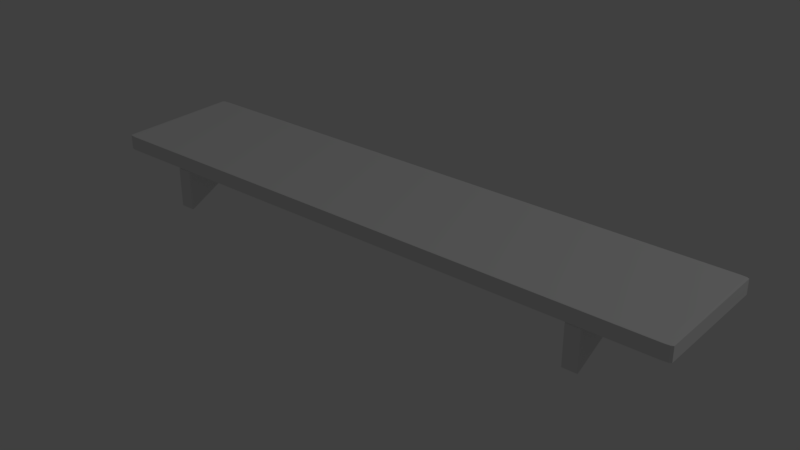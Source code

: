 # Source: estante.blend  (saved by Blender 2.78.0; exported with 4.5.12 LTS)
import bpy
from mathutils import Matrix  # noqa: F401  (used for matrix-valued properties, if any)

bpy.ops.wm.read_factory_settings(use_empty=True)
scene = bpy.context.scene
scene.name = 'Scene'

# ---- collections
col_collection_1 = bpy.data.collections.new('Collection 1'); scene.collection.children.link(col_collection_1)

# ---- materials (node trees are filled in below, after node groups)
mat_material = bpy.data.materials.new('Material')
mat_material.alpha_threshold = 0.0
mat_material.use_transparent_shadow = False
mat_material.roughness = 0.5
mat_material.line_color = (0.0, 0.0, 0.0, 1.0)

# ---- material node trees

# ---- world
world_world = bpy.data.worlds.new('World'); scene.world = world_world
world_world.color = (0.05088, 0.05088, 0.05088)
world_world.use_sun_shadow = False
world_world.sun_shadow_jitter_overblur = 0.0
world_world.cycles.sampling_method = 'MANUAL'

# ---- lights
light_lamp = bpy.data.lights.new('Lamp', 'POINT')
light_lamp.transmission_factor = 0.0
light_lamp.cutoff_distance = 30.0
light_lamp.energy = 100.0
light_lamp.shadow_buffer_clip_start = 1.001
light_lamp.shadow_soft_size = 0.1
light_lamp.shadow_maximum_resolution = 0.006
light_lamp.use_absolute_resolution = True

# ---- meshes
me_cube_003 = bpy.data.meshes.new('Cube.003')
me_cube_003.from_pydata([(70.32, 0.8483, 0.9957), (69.23, 0.8483, 0.9888), (69.23, 0.8779, 0.9957), (70.0, 0.8483, 0.9908), (69.86, 0.8654, 0.9917), (69.23, 0.8693, 0.9908), (70.0, 0.8693, 0.9957), (70.32, -1.31, 0.9957), (69.23, -1.34, 0.9957), (69.23, -1.31, 0.9888), (70.0, -1.331, 0.9957), (69.86, -1.327, 0.9917), (69.23, -1.331, 0.9908), (70.0, -1.31, 0.9908), (-9.826, -1.34, 0.9957), (-10.91, -1.31, 0.9957), (-9.826, -1.31, 0.9888), (-10.59, -1.331, 0.9957), (-10.45, -1.327, 0.9917), (-10.59, -1.31, 0.9908), (-9.826, -1.331, 0.9908), (-9.826, 0.8779, 0.9957), (-9.826, 0.8483, 0.9888), (-10.91, 0.8483, 0.9957), (-9.826, 0.8693, 0.9908), (-10.45, 0.8654, 0.9917), (-10.59, 0.8483, 0.9908), (-10.59, 0.8693, 0.9957), (69.23, 0.8779, 1.498), (69.23, 0.8483, 1.505), (70.32, 0.8483, 1.498), (69.23, 0.8693, 1.503), (69.86, 0.8654, 1.502), (70.0, 0.8483, 1.503), (70.0, 0.8693, 1.498), (69.23, -1.34, 1.498), (70.32, -1.31, 1.498), (69.23, -1.31, 1.505), (70.0, -1.331, 1.498), (69.86, -1.327, 1.502), (70.0, -1.31, 1.503), (69.23, -1.331, 1.503), (-10.91, -1.31, 1.498), (-9.826, -1.34, 1.498), (-9.826, -1.31, 1.505), (-10.59, -1.331, 1.498), (-10.45, -1.327, 1.502), (-9.826, -1.331, 1.503), (-10.59, -1.31, 1.503), (-10.91, 0.8483, 1.498), (-9.826, 0.8483, 1.505), (-9.826, 0.8779, 1.498), (-10.59, 0.8483, 1.503), (-10.45, 0.8654, 1.502), (-9.826, 0.8693, 1.503), (-10.59, 0.8693, 1.498), (-0.9481, -1.304, -0.4457), (-0.9484, -1.341, -0.4308), (-0.9996, -1.289, -0.3568), (-0.9483, -1.33, -0.4565), (-0.9808, -1.323, -0.4391), (-0.9848, -1.326, -0.3938), (-0.9845, -1.289, -0.4087), (-0.9484, -1.341, 0.95), (-0.9484, -1.289, 1.002), (-1.0, -1.289, 0.95), (-0.9484, -1.326, 0.9865), (-0.9782, -1.319, 0.9798), (-0.9849, -1.289, 0.9865), (-0.9849, -1.326, 0.95), (-0.9414, -0.6184, 0.1991), (-0.993, -0.6188, 0.2721), (-0.9414, -0.5455, 0.2721), (-0.9779, -0.611, 0.2281), (-0.9718, -0.5893, 0.2429), (-0.9779, -0.5747, 0.2644), (-0.9414, -0.5819, 0.2356), (-0.9484, 0.2106, 1.002), (-0.9481, 0.2254, 0.9653), (-0.9996, 0.1366, 0.95), (-0.9483, 0.2363, 0.991), (-0.9808, 0.2189, 0.9838), (-0.9845, 0.1885, 0.95), (-0.9848, 0.1736, 0.9865), (0.9487, -1.304, -0.4457), (1.0, -1.289, -0.3568), (0.9484, -1.341, -0.4308), (0.9853, -1.289, -0.4088), (0.9811, -1.323, -0.4392), (0.985, -1.326, -0.3938), (0.9485, -1.33, -0.4565), (0.9484, -1.289, 1.002), (0.9484, -1.341, 0.95), (1.0, -1.289, 0.95), (0.9484, -1.326, 0.9865), (0.9782, -1.319, 0.9798), (0.9849, -1.326, 0.95), (0.9849, -1.289, 0.9865), (0.9554, -0.6184, 0.1991), (0.9554, -0.5455, 0.2721), (1.007, -0.6184, 0.2725), (0.9554, -0.5819, 0.2356), (0.9881, -0.5872, 0.2409), (0.9919, -0.5744, 0.2647), (0.9919, -0.6109, 0.2282), (0.9484, 0.2106, 1.002), (1.0, 0.1366, 0.95), (0.9487, 0.2254, 0.9653), (0.985, 0.1736, 0.9865), (0.9811, 0.2189, 0.9838), (0.9853, 0.1885, 0.9501), (0.9485, 0.2363, 0.991), (58.48, -1.304, -0.4457), (58.48, -1.341, -0.4308), (58.43, -1.289, -0.3568), (58.48, -1.33, -0.4565), (58.45, -1.323, -0.4391), (58.44, -1.326, -0.3938), (58.45, -1.289, -0.4087), (58.48, -1.341, 0.95), (58.48, -1.289, 1.002), (58.43, -1.289, 0.95), (58.48, -1.326, 0.9865), (58.45, -1.319, 0.9798), (58.44, -1.289, 0.9865), (58.44, -1.326, 0.95), (58.49, -0.6184, 0.1991), (58.44, -0.6188, 0.2721), (58.49, -0.5455, 0.2721), (58.45, -0.611, 0.2281), (58.46, -0.5893, 0.2429), (58.45, -0.5747, 0.2644), (58.49, -0.5819, 0.2356), (58.48, 0.2106, 1.002), (58.48, 0.2254, 0.9653), (58.43, 0.1366, 0.95), (58.48, 0.2363, 0.991), (58.45, 0.2189, 0.9838), (58.45, 0.1885, 0.95), (58.44, 0.1736, 0.9865), (60.38, -1.304, -0.4457), (60.43, -1.289, -0.3568), (60.38, -1.341, -0.4308), (60.41, -1.289, -0.4088), (60.41, -1.323, -0.4391), (60.41, -1.326, -0.3938), (60.38, -1.33, -0.4565), (60.38, -1.289, 1.002), (60.38, -1.341, 0.95), (60.43, -1.289, 0.95), (60.38, -1.326, 0.9865), (60.41, -1.319, 0.9798), (60.41, -1.326, 0.95), (60.41, -1.289, 0.9865), (60.39, -0.6184, 0.1991), (60.39, -0.5455, 0.2721), (60.44, -0.6184, 0.2725), (60.39, -0.5819, 0.2356), (60.42, -0.5872, 0.2409), (60.42, -0.5744, 0.2647), (60.42, -0.6109, 0.2282), (60.38, 0.2106, 1.002), (60.43, 0.1366, 0.95), (60.38, 0.2254, 0.9653), (60.41, 0.1736, 0.9865), (60.41, 0.2189, 0.9838), (60.41, 0.1885, 0.9501), (60.38, 0.2363, 0.991)], [], [(28, 2, 21, 51), (8, 35, 43, 14), (15, 42, 49, 23), (29, 50, 44, 37), (0, 30, 36, 7), (0, 3, 4, 6), (1, 5, 4, 3), (2, 6, 4, 5), (7, 10, 11, 13), (8, 12, 11, 10), (9, 13, 11, 12), (14, 17, 18, 20), (15, 19, 18, 17), (16, 20, 18, 19), (21, 24, 25, 27), (22, 26, 25, 24), (23, 27, 25, 26), (28, 31, 32, 34), (29, 33, 32, 31), (30, 34, 32, 33), (35, 38, 39, 41), (36, 40, 39, 38), (37, 41, 39, 40), (42, 45, 46, 48), (43, 47, 46, 45), (44, 48, 46, 47), (49, 52, 53, 55), (50, 54, 53, 52), (51, 55, 53, 54), (0, 7, 13, 3), (3, 13, 9, 1), (1, 22, 24, 5), (5, 24, 21, 2), (2, 28, 34, 6), (6, 34, 30, 0), (8, 14, 20, 12), (12, 20, 16, 9), (7, 36, 38, 10), (10, 38, 35, 8), (15, 23, 26, 19), (19, 26, 22, 16), (14, 43, 45, 17), (17, 45, 42, 15), (23, 49, 55, 27), (27, 55, 51, 21), (29, 37, 40, 33), (33, 40, 36, 30), (28, 51, 54, 31), (31, 54, 50, 29), (37, 44, 47, 41), (41, 47, 43, 35), (44, 50, 52, 48), (48, 52, 49, 42), (1, 9, 16, 22), (86, 92, 63, 57), (100, 106, 93, 85), (105, 77, 64, 91), (58, 65, 79, 71), (72, 78, 107, 99), (56, 59, 60, 62), (57, 61, 60, 59), (58, 62, 60, 61), (63, 66, 67, 69), (64, 68, 67, 66), (65, 69, 67, 68), (70, 73, 74, 76), (71, 75, 74, 73), (72, 76, 74, 75), (77, 80, 81, 83), (78, 82, 81, 80), (79, 83, 81, 82), (84, 87, 88, 90), (85, 89, 88, 87), (86, 90, 88, 89), (91, 94, 95, 97), (92, 96, 95, 94), (93, 97, 95, 96), (98, 101, 102, 104), (99, 103, 102, 101), (100, 104, 102, 103), (105, 108, 109, 111), (106, 110, 109, 108), (107, 111, 109, 110), (70, 56, 62, 73), (73, 62, 58, 71), (57, 63, 69, 61), (61, 69, 65, 58), (64, 77, 83, 68), (68, 83, 79, 65), (78, 72, 75, 82), (82, 75, 71, 79), (98, 70, 76, 101), (101, 76, 72, 99), (77, 105, 111, 80), (80, 111, 107, 78), (106, 100, 103, 110), (110, 103, 99, 107), (84, 98, 104, 87), (87, 104, 100, 85), (105, 91, 97, 108), (108, 97, 93, 106), (92, 86, 89, 96), (96, 89, 85, 93), (56, 84, 90, 59), (59, 90, 86, 57), (91, 64, 66, 94), (94, 66, 63, 92), (70, 98, 84, 56), (142, 148, 119, 113), (156, 162, 149, 141), (161, 133, 120, 147), (114, 121, 135, 127), (128, 134, 163, 155), (112, 115, 116, 118), (113, 117, 116, 115), (114, 118, 116, 117), (119, 122, 123, 125), (120, 124, 123, 122), (121, 125, 123, 124), (126, 129, 130, 132), (127, 131, 130, 129), (128, 132, 130, 131), (133, 136, 137, 139), (134, 138, 137, 136), (135, 139, 137, 138), (140, 143, 144, 146), (141, 145, 144, 143), (142, 146, 144, 145), (147, 150, 151, 153), (148, 152, 151, 150), (149, 153, 151, 152), (154, 157, 158, 160), (155, 159, 158, 157), (156, 160, 158, 159), (161, 164, 165, 167), (162, 166, 165, 164), (163, 167, 165, 166), (126, 112, 118, 129), (129, 118, 114, 127), (113, 119, 125, 117), (117, 125, 121, 114), (120, 133, 139, 124), (124, 139, 135, 121), (134, 128, 131, 138), (138, 131, 127, 135), (154, 126, 132, 157), (157, 132, 128, 155), (133, 161, 167, 136), (136, 167, 163, 134), (162, 156, 159, 166), (166, 159, 155, 163), (140, 154, 160, 143), (143, 160, 156, 141), (161, 147, 153, 164), (164, 153, 149, 162), (148, 142, 145, 152), (152, 145, 141, 149), (112, 140, 146, 115), (115, 146, 142, 113), (147, 120, 122, 150), (150, 122, 119, 148), (126, 154, 140, 112)])
me_cube_003.materials.append(mat_material)
me_cube_003.use_remesh_preserve_volume = False
me_cube_003.use_remesh_preserve_attributes = False
me_cube_003.use_mirror_vertex_groups = False
me_cube_003.update()

# ---- objects
ob_lamp = bpy.data.objects.new('Lamp', light_lamp)
ob_cube_003 = bpy.data.objects.new('Cube.003', me_cube_003)

# ---- transforms, parenting, visibility, modifiers, constraints
ob_lamp.location = (4.076, 1.005, 5.904)
ob_lamp.rotation_euler = (0.6503, 0.05522, 1.866)
ob_lamp.lock_rotations_4d = False
ob_lamp.empty_display_type = 'ARROWS'
ob_lamp.color = (0.0, 0.0, 0.0, 0.0)
ob_lamp.lineart.crease_threshold = 0.0
ob_cube_003.location = (-0.6992, -0.1886, 0.8873)
ob_cube_003.scale = (0.02354, 0.181, 0.09038)
ob_cube_003.lineart.crease_threshold = 0.0

# ---- collection membership
col_collection_1.objects.link(ob_lamp)
col_collection_1.objects.link(ob_cube_003)

# ---- scene / render settings (as saved in the file)
scene.frame_start = 1; scene.frame_end = 250; scene.frame_set(1)
scene.render.engine = 'BLENDER_EEVEE_NEXT'
scene.render.resolution_percentage = 50
scene.render.dither_intensity = 0.0
scene.cycles.use_denoising = False
scene.cycles.samples = 128
scene.cycles.sampling_pattern = 'TABULATED_SOBOL'
scene.cycles.light_sampling_threshold = 0.0
scene.cycles.use_adaptive_sampling = False
scene.cycles.use_light_tree = False
scene.cycles.blur_glossy = 0.0
scene.cycles.sample_clamp_indirect = 0.0
scene.view_settings.view_transform = 'Standard'
bpy.context.view_layer.update()

# ---- added for rendering (the .blend has no active camera): camera
cam_auto = bpy.data.cameras.new('AutoCamera')
cam_auto.lens = 50.0
cam_auto.sensor_width = 36.0
cam_auto.clip_end = 1000.0
ob_auto_camera = bpy.data.objects.new('AutoCamera', cam_auto)
scene.collection.objects.link(ob_auto_camera)
ob_auto_camera.location = (1.81521, -2.40876, 2.38685)
ob_auto_camera.rotation_euler = (1.09748, -7.21219e-08, 0.694738)
scene.camera = ob_auto_camera
bpy.context.view_layer.update()
